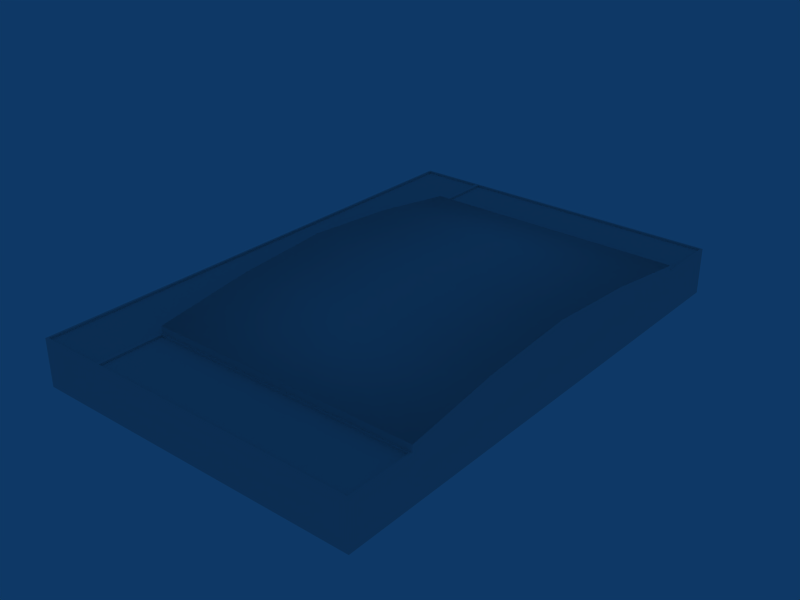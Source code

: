 # Source: ebfs_building_ref_038.blend  (saved by Blender 2.79.0; exported with 4.5.12 LTS)
import bpy
from mathutils import Matrix  # noqa: F401  (used for matrix-valued properties, if any)

bpy.ops.wm.read_factory_settings(use_empty=True)
scene = bpy.context.scene
scene.name = 'Scene'

# ---- collections
col_collection_1 = bpy.data.collections.new('Collection 1'); scene.collection.children.link(col_collection_1)

# ---- materials (node trees are filled in below, after node groups)
mat_material = bpy.data.materials.new('Material')
mat_material.alpha_threshold = 0.0
mat_material.roughness = 0.5

# ---- material node trees

# ---- world
world_world = bpy.data.worlds.new('World'); scene.world = world_world
world_world.color = (0.05656, 0.2208, 0.4)
world_world.use_sun_shadow = False
world_world.sun_shadow_jitter_overblur = 0.0
world_world.cycles.sampling_method = 'NONE'
world_world.cycles.sample_map_resolution = 256

# ---- meshes
me_cube_001 = bpy.data.meshes.new('Cube.001')
me_cube_001.from_pydata([(25.0, 38.0, -1.0), (25.0, -38.0, -1.0), (-25.0, -38.0, -1.0), (-25.0, 38.0, -1.0), (25.0, 38.0, 6.0), (25.0, -38.0, 6.0), (-25.0, -38.0, 6.0), (-25.0, 38.0, 6.0), (-15.0, -38.0, -1.0), (-15.0, 38.0, -1.0), (-15.0, -38.0, 6.0), (-15.0, 38.0, 6.0), (25.0, -28.0, -1.0), (-25.0, -28.0, -1.0), (25.0, -28.0, 6.0), (-25.0, -28.0, 6.0), (-15.0, -28.0, 6.0), (25.0, 28.0, -1.0), (-25.0, 28.0, -1.0), (25.0, 28.0, 6.0), (-25.0, 28.0, 6.0), (-15.0, 28.0, 6.0), (-15.0, 28.0, 7.0), (25.0, 28.0, 7.0), (-15.0, -28.0, 7.0), (25.0, -28.0, 7.0), (25.0, -14.0, -1.0), (25.0, 0.0003548, -1.0), (25.0, 14.0, -1.0), (-25.0, -14.0, -1.0), (-25.0, 0.0003681, -1.0), (-25.0, 14.0, -1.0), (25.0, -14.0, 6.0), (25.0, 0.0003338, 6.0), (25.0, 14.0, 6.0), (-25.0, -14.0, 6.0), (-25.0, 0.0003624, 6.0), (-25.0, 14.0, 6.0), (-15.0, -14.0, 6.0), (-15.0, 0.0003567, 6.0), (-15.0, 14.0, 6.0), (-15.0, 14.0, 9.0), (-15.0, 0.0003567, 10.0), (-15.0, -14.0, 9.0), (25.0, 14.0, 9.0), (25.0, 0.0003338, 10.0), (25.0, -14.0, 9.0), (-15.3, 28.0, 6.0), (-15.3, 14.0, 6.0), (-15.3, 0.0003559, 6.0), (-15.3, -14.0, 6.0), (-15.3, -28.0, 6.0), (-24.7, 28.0, 6.0), (-24.7, 14.0, 6.0), (-24.7, 0.0003616, 6.0), (-24.7, -14.0, 6.0), (-24.7, -28.0, 6.0), (-15.3, 37.69, 6.0), (-24.7, 37.69, 6.0), (-15.3, -37.69, 6.0), (-24.7, -37.69, 6.0), (-15.3, -37.69, 5.7), (-24.7, -37.69, 5.7), (-24.7, 37.69, 5.7), (-15.3, 37.69, 5.7), (-24.7, -28.0, 5.7), (-15.3, -28.0, 5.7), (-24.7, 28.0, 5.7), (-15.3, 28.0, 5.7), (-24.7, -14.0, 5.7), (-24.7, 0.0003616, 5.7), (-24.7, 14.0, 5.7), (-15.3, -14.0, 5.7), (-15.3, 0.0003559, 5.7), (-15.3, 14.0, 5.7), (24.71, -28.3, 6.0), (-14.71, -28.3, 6.0), (-14.71, -37.69, 6.0), (24.71, -37.69, 6.0), (-14.71, -37.69, 5.7), (24.71, -37.69, 5.7), (24.71, -28.3, 5.7), (-14.71, -28.3, 5.7), (24.71, 28.3, 6.0), (-14.71, 28.3, 6.0), (-14.71, 37.69, 6.0), (24.71, 37.69, 6.0), (24.71, 37.69, 5.7), (-14.71, 37.69, 5.7), (24.71, 28.3, 5.7), (-14.71, 28.3, 5.7)], [], [(5, 10, 8, 1), (10, 6, 2, 8), (0, 9, 11, 4), (9, 3, 7, 11), (14, 5, 1, 12), (6, 15, 13, 2), (17, 0, 4, 19), (20, 7, 3, 18), (19, 21, 22, 23), (16, 14, 25, 24), (19, 34, 28, 17), (34, 33, 27, 28), (33, 32, 26, 27), (32, 14, 12, 26), (15, 35, 29, 13), (35, 36, 30, 29), (36, 37, 31, 30), (37, 20, 18, 31), (21, 40, 41, 22), (40, 39, 42, 41), (39, 38, 43, 42), (38, 16, 24, 43), (14, 32, 46, 25), (32, 33, 45, 46), (33, 34, 44, 45), (34, 19, 23, 44), (22, 41, 44, 23), (41, 42, 45, 44), (42, 43, 46, 45), (43, 24, 25, 46), (40, 21, 47, 48), (39, 40, 48, 49), (38, 39, 49, 50), (16, 38, 50, 51), (20, 37, 53, 52), (37, 36, 54, 53), (36, 35, 55, 54), (35, 15, 56, 55), (21, 11, 57, 47), (7, 20, 52, 58), (10, 16, 51, 59), (15, 6, 60, 56), (11, 7, 58, 57), (6, 10, 59, 60), (60, 59, 61, 62), (57, 58, 63, 64), (56, 60, 62, 65), (59, 51, 66, 61), (58, 52, 67, 63), (47, 57, 64, 68), (55, 56, 65, 69), (54, 55, 69, 70), (53, 54, 70, 71), (52, 53, 71, 67), (51, 50, 72, 66), (50, 49, 73, 72), (49, 48, 74, 73), (48, 47, 68, 74), (65, 62, 61, 66), (63, 67, 68, 64), (67, 71, 74, 68), (71, 70, 73, 74), (70, 69, 72, 73), (69, 65, 66, 72), (14, 16, 76, 75), (16, 10, 77, 76), (5, 14, 75, 78), (10, 5, 78, 77), (77, 78, 80, 79), (78, 75, 81, 80), (76, 77, 79, 82), (75, 76, 82, 81), (82, 79, 80, 81), (21, 19, 83, 84), (11, 21, 84, 85), (19, 4, 86, 83), (4, 11, 85, 86), (86, 85, 88, 87), (83, 86, 87, 89), (85, 84, 90, 88), (84, 83, 89, 90), (88, 90, 89, 87)])
me_cube_001.polygons.foreach_set('use_smooth', [0, 0, 0, 0, 0, 0, 0, 0, 0, 0, 0, 0, 0, 0, 0, 0, 0, 0, 0, 0, 0, 0, 0, 0, 0, 0, 1, 1, 1, 1, 0, 0, 0, 0, 0, 0, 0, 0, 0, 0, 0, 0, 0, 0, 0, 0, 0, 0, 0, 0, 0, 0, 0, 0, 0, 0, 0, 0, 0, 0, 0, 0, 0, 0, 0, 0, 0, 0, 0, 0, 0, 0, 0, 0, 0, 0, 0, 0, 0, 0, 0, 0])
_uv = me_cube_001.uv_layers.new(name='UVTex')
_uv.uv.foreach_set('vector', [0.5312, 0.03125, 0.7188, 0.03125, 0.7188, 0.2188, 0.5312, 0.2188, 0.5312, 0.03125, 0.7188, 0.03125, 0.7188, 0.2188, 0.5312, 0.2188, 0.5312, 0.03125, 0.7188, 0.03125, 0.7188, 0.2188, 0.5312, 0.2188, 0.5312, 0.03125, 0.7188, 0.03125, 0.7188, 0.2188, 0.5312, 0.2188, 0.5312, 0.03125, 0.7188, 0.03125, 0.7188, 0.2188, 0.5312, 0.2188, 0.5312, 0.03125, 0.7188, 0.03125, 0.7188, 0.2188, 0.5312, 0.2188, 0.5312, 0.03125, 0.7188, 0.03125, 0.7188, 0.2188, 0.5312, 0.2188, 0.5312, 0.03125, 0.7188, 0.03125, 0.7188, 0.2188, 0.5312, 0.2188, 0.5312, 0.03125, 0.7188, 0.03125, 0.7188, 0.2188, 0.5312, 0.2188, 0.5312, 0.03125, 0.7188, 0.03125, 0.7188, 0.2188, 0.5312, 0.2188, 0.5312, 0.03125, 0.7188, 0.03125, 0.7188, 0.2188, 0.5312, 0.2188, 0.5312, 0.03125, 0.7188, 0.03125, 0.7188, 0.2188, 0.5312, 0.2188, 0.5312, 0.03125, 0.7188, 0.03125, 0.7188, 0.2188, 0.5312, 0.2188, 0.5312, 0.03125, 0.7188, 0.03125, 0.7188, 0.2188, 0.5312, 0.2188, 0.5312, 0.03125, 0.7188, 0.03125, 0.7188, 0.2188, 0.5312, 0.2188, 0.5312, 0.03125, 0.7188, 0.03125, 0.7188, 0.2188, 0.5312, 0.2188, 0.5312, 0.03125, 0.7188, 0.03125, 0.7188, 0.2188, 0.5312, 0.2188, 0.5312, 0.03125, 0.7188, 0.03125, 0.7188, 0.2188, 0.5312, 0.2188, 0.5312, 0.03125, 0.7188, 0.03125, 0.7188, 0.2188, 0.5312, 0.2188, 0.5312, 0.03125, 0.7188, 0.03125, 0.7188, 0.2188, 0.5312, 0.2188, 0.5312, 0.03125, 0.7188, 0.03125, 0.7188, 0.2188, 0.5312, 0.2188, 0.5312, 0.03125, 0.7188, 0.03125, 0.7188, 0.2188, 0.5312, 0.2188, 0.5312, 0.03125, 0.7188, 0.03125, 0.7188, 0.2188, 0.5312, 0.2188, 0.5312, 0.03125, 0.7188, 0.03125, 0.7188, 0.2188, 0.5312, 0.2188, 0.5312, 0.03125, 0.7188, 0.03125, 0.7188, 0.2188, 0.5312, 0.2188, 0.5312, 0.03125, 0.7188, 0.03125, 0.7188, 0.2188, 0.5312, 0.2188, 0.5312, 0.2812, 0.7188, 0.2812, 0.7188, 0.4688, 0.5312, 0.4688, 0.5312, 0.2812, 0.7188, 0.2812, 0.7188, 0.4688, 0.5312, 0.4688, 0.5312, 0.2812, 0.7188, 0.2812, 0.7188, 0.4688, 0.5312, 0.4688, 0.5312, 0.2812, 0.7188, 0.2812, 0.7188, 0.4688, 0.5312, 0.4688, 0.5312, 0.03125, 0.7188, 0.03125, 0.7188, 0.2188, 0.5312, 0.2188, 0.5312, 0.03125, 0.7188, 0.03125, 0.7188, 0.2188, 0.5312, 0.2188, 0.5312, 0.03125, 0.7188, 0.03125, 0.7188, 0.2188, 0.5312, 0.2188, 0.5312, 0.03125, 0.7188, 0.03125, 0.7188, 0.2188, 0.5312, 0.2188, 0.5312, 0.03125, 0.7188, 0.03125, 0.7188, 0.2188, 0.5312, 0.2188, 0.5312, 0.03125, 0.7188, 0.03125, 0.7188, 0.2188, 0.5312, 0.2188, 0.5312, 0.03125, 0.7188, 0.03125, 0.7188, 0.2188, 0.5312, 0.2188, 0.5312, 0.03125, 0.7188, 0.03125, 0.7188, 0.2188, 0.5312, 0.2188, 0.5312, 0.03125, 0.7188, 0.03125, 0.7188, 0.2188, 0.5312, 0.2188, 0.5312, 0.03125, 0.7188, 0.03125, 0.7188, 0.2188, 0.5312, 0.2188, 0.5312, 0.03125, 0.7188, 0.03125, 0.7188, 0.2188, 0.5312, 0.2188, 0.5312, 0.03125, 0.7188, 0.03125, 0.7188, 0.2188, 0.5312, 0.2188, 0.5312, 0.03125, 0.7188, 0.03125, 0.7188, 0.2188, 0.5312, 0.2188, 0.5312, 0.03125, 0.7188, 0.03125, 0.7188, 0.2188, 0.5312, 0.2188, 0.5312, 0.03125, 0.7188, 0.03125, 0.7188, 0.2188, 0.5312, 0.2188, 0.5312, 0.03125, 0.7188, 0.03125, 0.7188, 0.2188, 0.5312, 0.2188, 0.5312, 0.03125, 0.7188, 0.03125, 0.7188, 0.2188, 0.5312, 0.2188, 0.5312, 0.03125, 0.7188, 0.03125, 0.7188, 0.2188, 0.5312, 0.2188, 0.5312, 0.03125, 0.7188, 0.03125, 0.7188, 0.2188, 0.5312, 0.2188, 0.5312, 0.03125, 0.7188, 0.03125, 0.7188, 0.2188, 0.5312, 0.2188, 0.5312, 0.03125, 0.7188, 0.03125, 0.7188, 0.2188, 0.5312, 0.2188, 0.5312, 0.03125, 0.7188, 0.03125, 0.7188, 0.2188, 0.5312, 0.2188, 0.5312, 0.03125, 0.7188, 0.03125, 0.7188, 0.2188, 0.5312, 0.2188, 0.5312, 0.03125, 0.7188, 0.03125, 0.7188, 0.2188, 0.5312, 0.2188, 0.5312, 0.03125, 0.7188, 0.03125, 0.7188, 0.2188, 0.5312, 0.2188, 0.5312, 0.03125, 0.7188, 0.03125, 0.7188, 0.2188, 0.5312, 0.2188, 0.5312, 0.03125, 0.7188, 0.03125, 0.7188, 0.2188, 0.5312, 0.2188, 0.5312, 0.03125, 0.7188, 0.03125, 0.7188, 0.2188, 0.5312, 0.2188, 0.5312, 0.2812, 0.7188, 0.2812, 0.7188, 0.4688, 0.5312, 0.4688, 0.5312, 0.2812, 0.7188, 0.2812, 0.7188, 0.4688, 0.5312, 0.4688, 0.5312, 0.2812, 0.7188, 0.2812, 0.7188, 0.4688, 0.5312, 0.4688, 0.5312, 0.2812, 0.7188, 0.2812, 0.7188, 0.4688, 0.5312, 0.4688, 0.5312, 0.2812, 0.7188, 0.2812, 0.7188, 0.4688, 0.5312, 0.4688, 0.5312, 0.2812, 0.7188, 0.2812, 0.7188, 0.4688, 0.5312, 0.4688, 0.5312, 0.03125, 0.7188, 0.03125, 0.7188, 0.2188, 0.5312, 0.2188, 0.5312, 0.03125, 0.7188, 0.03125, 0.7188, 0.2188, 0.5312, 0.2188, 0.5312, 0.03125, 0.7188, 0.03125, 0.7188, 0.2188, 0.5312, 0.2188, 0.5312, 0.03125, 0.7188, 0.03125, 0.7188, 0.2188, 0.5312, 0.2188, 0.5312, 0.03125, 0.7188, 0.03125, 0.7188, 0.2188, 0.5312, 0.2188, 0.5312, 0.03125, 0.7188, 0.03125, 0.7188, 0.2188, 0.5312, 0.2188, 0.5312, 0.03125, 0.7188, 0.03125, 0.7188, 0.2188, 0.5312, 0.2188, 0.5312, 0.03125, 0.7188, 0.03125, 0.7188, 0.2188, 0.5312, 0.2188, 0.5312, 0.2812, 0.7188, 0.2812, 0.7188, 0.4688, 0.5312, 0.4688, 0.5312, 0.03125, 0.7188, 0.03125, 0.7188, 0.2188, 0.5312, 0.2188, 0.5312, 0.03125, 0.7188, 0.03125, 0.7188, 0.2188, 0.5312, 0.2188, 0.5312, 0.03125, 0.7188, 0.03125, 0.7188, 0.2188, 0.5312, 0.2188, 0.5312, 0.03125, 0.7188, 0.03125, 0.7188, 0.2188, 0.5312, 0.2188, 0.5312, 0.03125, 0.7188, 0.03125, 0.7188, 0.2188, 0.5312, 0.2188, 0.5312, 0.03125, 0.7188, 0.03125, 0.7188, 0.2188, 0.5312, 0.2188, 0.5312, 0.03125, 0.7188, 0.03125, 0.7188, 0.2188, 0.5312, 0.2188, 0.5312, 0.03125, 0.7188, 0.03125, 0.7188, 0.2188, 0.5312, 0.2188, 0.5312, 0.2812, 0.7188, 0.2812, 0.7188, 0.4688, 0.5312, 0.4688])
me_cube_001.materials.append(mat_material)
me_cube_001.use_remesh_preserve_volume = False
me_cube_001.use_remesh_preserve_attributes = False
me_cube_001.use_mirror_vertex_groups = False
me_cube_001.update()

# ---- objects
ob_cube = bpy.data.objects.new('Cube', me_cube_001)

# ---- transforms, parenting, visibility, modifiers, constraints
ob_cube.location = (0.0, 0.0, 1.0)
ob_cube.lock_rotations_4d = False
ob_cube.empty_display_type = 'ARROWS'
ob_cube.lineart.crease_threshold = 0.0

# ---- collection membership
col_collection_1.objects.link(ob_cube)

# ---- scene / render settings (as saved in the file)
scene.frame_start = 1; scene.frame_end = 250; scene.frame_set(1)
scene.render.engine = 'BLENDER_EEVEE_NEXT'
scene.render.image_settings.file_format = 'JPEG'
scene.render.image_settings.color_mode = 'RGB'
scene.render.image_settings.compression = 90
scene.render.resolution_x = 800
scene.render.resolution_y = 600
scene.render.pixel_aspect_x = 100.0
scene.render.pixel_aspect_y = 100.0
scene.render.fps = 25
scene.render.dither_intensity = 0.0
scene.render.use_compositing = False
scene.render.use_sequencer = False
scene.render.bake_margin = 2
scene.render.bake_bias = 0.0
scene.render.use_stamp_time = False
scene.render.use_stamp_date = False
scene.render.use_stamp_frame = False
scene.render.use_stamp_camera = False
scene.render.use_stamp_scene = False
scene.render.use_stamp_filename = False
scene.render.use_stamp_render_time = False
scene.render.stamp_font_size = 0
scene.cycles.use_denoising = False
scene.cycles.samples = 10
scene.cycles.sampling_pattern = 'TABULATED_SOBOL'
scene.cycles.light_sampling_threshold = 0.0
scene.cycles.use_adaptive_sampling = False
scene.cycles.use_light_tree = False
scene.cycles.blur_glossy = 0.0
scene.cycles.volume_bounces = 1
scene.cycles.pixel_filter_type = 'GAUSSIAN'
scene.cycles.sample_clamp_indirect = 0.0
scene.view_settings.view_transform = 'Raw'
bpy.context.view_layer.update()

# ---- added for rendering (the .blend has no active camera): camera
cam_auto = bpy.data.cameras.new('AutoCamera')
cam_auto.lens = 50.0
cam_auto.sensor_width = 36.0
cam_auto.clip_end = 1487.94
ob_auto_camera = bpy.data.objects.new('AutoCamera', cam_auto)
scene.collection.objects.link(ob_auto_camera)
ob_auto_camera.location = (84.7831, -101.74, 73.3265)
ob_auto_camera.rotation_euler = (1.09748, -7.21219e-08, 0.694738)
scene.camera = ob_auto_camera
bpy.context.view_layer.update()
